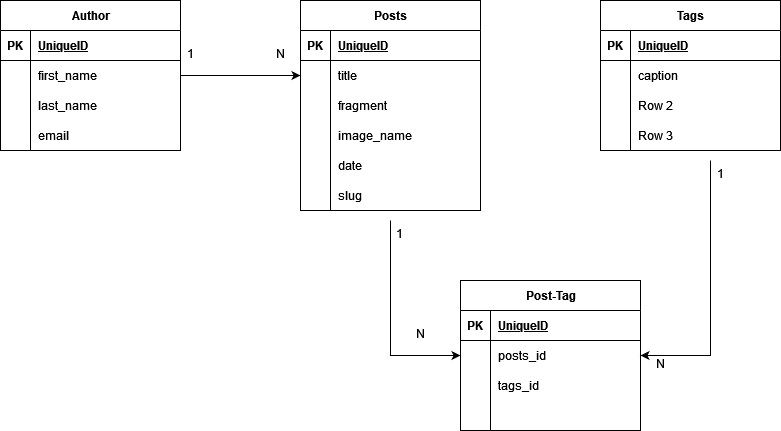

The diagram above was exported from draw.io. Its source (the exported page's mxGraphModel, read from the mxfile embedded in the PNG):
<mxGraphModel dx="1094" dy="705" grid="1" gridSize="10" guides="1" tooltips="1" connect="1" arrows="1" fold="1" page="1" pageScale="1" pageWidth="850" pageHeight="1100" math="0" shadow="0">
  <root>
    <mxCell id="0" />
    <mxCell id="1" parent="0" />
    <mxCell id="strLD8NVMJb76GksN0DQ-13" value="Author" style="shape=table;startSize=30;container=1;collapsible=1;childLayout=tableLayout;fixedRows=1;rowLines=0;fontStyle=1;align=center;resizeLast=1;html=1;" vertex="1" parent="1">
      <mxGeometry y="100" width="180" height="150" as="geometry" />
    </mxCell>
    <mxCell id="strLD8NVMJb76GksN0DQ-14" value="" style="shape=tableRow;horizontal=0;startSize=0;swimlaneHead=0;swimlaneBody=0;fillColor=none;collapsible=0;dropTarget=0;points=[[0,0.5],[1,0.5]];portConstraint=eastwest;top=0;left=0;right=0;bottom=1;" vertex="1" parent="strLD8NVMJb76GksN0DQ-13">
      <mxGeometry y="30" width="180" height="30" as="geometry" />
    </mxCell>
    <mxCell id="strLD8NVMJb76GksN0DQ-15" value="PK" style="shape=partialRectangle;connectable=0;fillColor=none;top=0;left=0;bottom=0;right=0;fontStyle=1;overflow=hidden;whiteSpace=wrap;html=1;" vertex="1" parent="strLD8NVMJb76GksN0DQ-14">
      <mxGeometry width="30" height="30" as="geometry">
        <mxRectangle width="30" height="30" as="alternateBounds" />
      </mxGeometry>
    </mxCell>
    <mxCell id="strLD8NVMJb76GksN0DQ-16" value="UniqueID" style="shape=partialRectangle;connectable=0;fillColor=none;top=0;left=0;bottom=0;right=0;align=left;spacingLeft=6;fontStyle=5;overflow=hidden;whiteSpace=wrap;html=1;" vertex="1" parent="strLD8NVMJb76GksN0DQ-14">
      <mxGeometry x="30" width="150" height="30" as="geometry">
        <mxRectangle width="150" height="30" as="alternateBounds" />
      </mxGeometry>
    </mxCell>
    <mxCell id="strLD8NVMJb76GksN0DQ-17" value="" style="shape=tableRow;horizontal=0;startSize=0;swimlaneHead=0;swimlaneBody=0;fillColor=none;collapsible=0;dropTarget=0;points=[[0,0.5],[1,0.5]];portConstraint=eastwest;top=0;left=0;right=0;bottom=0;" vertex="1" parent="strLD8NVMJb76GksN0DQ-13">
      <mxGeometry y="60" width="180" height="30" as="geometry" />
    </mxCell>
    <mxCell id="strLD8NVMJb76GksN0DQ-18" value="" style="shape=partialRectangle;connectable=0;fillColor=none;top=0;left=0;bottom=0;right=0;editable=1;overflow=hidden;whiteSpace=wrap;html=1;" vertex="1" parent="strLD8NVMJb76GksN0DQ-17">
      <mxGeometry width="30" height="30" as="geometry">
        <mxRectangle width="30" height="30" as="alternateBounds" />
      </mxGeometry>
    </mxCell>
    <mxCell id="strLD8NVMJb76GksN0DQ-19" value="first_name" style="shape=partialRectangle;connectable=0;fillColor=none;top=0;left=0;bottom=0;right=0;align=left;spacingLeft=6;overflow=hidden;whiteSpace=wrap;html=1;" vertex="1" parent="strLD8NVMJb76GksN0DQ-17">
      <mxGeometry x="30" width="150" height="30" as="geometry">
        <mxRectangle width="150" height="30" as="alternateBounds" />
      </mxGeometry>
    </mxCell>
    <mxCell id="strLD8NVMJb76GksN0DQ-20" value="" style="shape=tableRow;horizontal=0;startSize=0;swimlaneHead=0;swimlaneBody=0;fillColor=none;collapsible=0;dropTarget=0;points=[[0,0.5],[1,0.5]];portConstraint=eastwest;top=0;left=0;right=0;bottom=0;" vertex="1" parent="strLD8NVMJb76GksN0DQ-13">
      <mxGeometry y="90" width="180" height="30" as="geometry" />
    </mxCell>
    <mxCell id="strLD8NVMJb76GksN0DQ-21" value="" style="shape=partialRectangle;connectable=0;fillColor=none;top=0;left=0;bottom=0;right=0;editable=1;overflow=hidden;whiteSpace=wrap;html=1;" vertex="1" parent="strLD8NVMJb76GksN0DQ-20">
      <mxGeometry width="30" height="30" as="geometry">
        <mxRectangle width="30" height="30" as="alternateBounds" />
      </mxGeometry>
    </mxCell>
    <mxCell id="strLD8NVMJb76GksN0DQ-22" value="last_name" style="shape=partialRectangle;connectable=0;fillColor=none;top=0;left=0;bottom=0;right=0;align=left;spacingLeft=6;overflow=hidden;whiteSpace=wrap;html=1;" vertex="1" parent="strLD8NVMJb76GksN0DQ-20">
      <mxGeometry x="30" width="150" height="30" as="geometry">
        <mxRectangle width="150" height="30" as="alternateBounds" />
      </mxGeometry>
    </mxCell>
    <mxCell id="strLD8NVMJb76GksN0DQ-23" value="" style="shape=tableRow;horizontal=0;startSize=0;swimlaneHead=0;swimlaneBody=0;fillColor=none;collapsible=0;dropTarget=0;points=[[0,0.5],[1,0.5]];portConstraint=eastwest;top=0;left=0;right=0;bottom=0;" vertex="1" parent="strLD8NVMJb76GksN0DQ-13">
      <mxGeometry y="120" width="180" height="30" as="geometry" />
    </mxCell>
    <mxCell id="strLD8NVMJb76GksN0DQ-24" value="" style="shape=partialRectangle;connectable=0;fillColor=none;top=0;left=0;bottom=0;right=0;editable=1;overflow=hidden;whiteSpace=wrap;html=1;" vertex="1" parent="strLD8NVMJb76GksN0DQ-23">
      <mxGeometry width="30" height="30" as="geometry">
        <mxRectangle width="30" height="30" as="alternateBounds" />
      </mxGeometry>
    </mxCell>
    <mxCell id="strLD8NVMJb76GksN0DQ-25" value="email" style="shape=partialRectangle;connectable=0;fillColor=none;top=0;left=0;bottom=0;right=0;align=left;spacingLeft=6;overflow=hidden;whiteSpace=wrap;html=1;" vertex="1" parent="strLD8NVMJb76GksN0DQ-23">
      <mxGeometry x="30" width="150" height="30" as="geometry">
        <mxRectangle width="150" height="30" as="alternateBounds" />
      </mxGeometry>
    </mxCell>
    <mxCell id="strLD8NVMJb76GksN0DQ-26" value="Posts" style="shape=table;startSize=30;container=1;collapsible=1;childLayout=tableLayout;fixedRows=1;rowLines=0;fontStyle=1;align=center;resizeLast=1;html=1;" vertex="1" parent="1">
      <mxGeometry x="300" y="100" width="180" height="210" as="geometry">
        <mxRectangle x="300" y="100" width="70" height="30" as="alternateBounds" />
      </mxGeometry>
    </mxCell>
    <mxCell id="strLD8NVMJb76GksN0DQ-27" value="" style="shape=tableRow;horizontal=0;startSize=0;swimlaneHead=0;swimlaneBody=0;fillColor=none;collapsible=0;dropTarget=0;points=[[0,0.5],[1,0.5]];portConstraint=eastwest;top=0;left=0;right=0;bottom=1;" vertex="1" parent="strLD8NVMJb76GksN0DQ-26">
      <mxGeometry y="30" width="180" height="30" as="geometry" />
    </mxCell>
    <mxCell id="strLD8NVMJb76GksN0DQ-28" value="PK" style="shape=partialRectangle;connectable=0;fillColor=none;top=0;left=0;bottom=0;right=0;fontStyle=1;overflow=hidden;whiteSpace=wrap;html=1;" vertex="1" parent="strLD8NVMJb76GksN0DQ-27">
      <mxGeometry width="30" height="30" as="geometry">
        <mxRectangle width="30" height="30" as="alternateBounds" />
      </mxGeometry>
    </mxCell>
    <mxCell id="strLD8NVMJb76GksN0DQ-29" value="UniqueID" style="shape=partialRectangle;connectable=0;fillColor=none;top=0;left=0;bottom=0;right=0;align=left;spacingLeft=6;fontStyle=5;overflow=hidden;whiteSpace=wrap;html=1;" vertex="1" parent="strLD8NVMJb76GksN0DQ-27">
      <mxGeometry x="30" width="150" height="30" as="geometry">
        <mxRectangle width="150" height="30" as="alternateBounds" />
      </mxGeometry>
    </mxCell>
    <mxCell id="strLD8NVMJb76GksN0DQ-30" value="" style="shape=tableRow;horizontal=0;startSize=0;swimlaneHead=0;swimlaneBody=0;fillColor=none;collapsible=0;dropTarget=0;points=[[0,0.5],[1,0.5]];portConstraint=eastwest;top=0;left=0;right=0;bottom=0;" vertex="1" parent="strLD8NVMJb76GksN0DQ-26">
      <mxGeometry y="60" width="180" height="30" as="geometry" />
    </mxCell>
    <mxCell id="strLD8NVMJb76GksN0DQ-31" value="" style="shape=partialRectangle;connectable=0;fillColor=none;top=0;left=0;bottom=0;right=0;editable=1;overflow=hidden;whiteSpace=wrap;html=1;" vertex="1" parent="strLD8NVMJb76GksN0DQ-30">
      <mxGeometry width="30" height="30" as="geometry">
        <mxRectangle width="30" height="30" as="alternateBounds" />
      </mxGeometry>
    </mxCell>
    <mxCell id="strLD8NVMJb76GksN0DQ-32" value="title" style="shape=partialRectangle;connectable=0;fillColor=none;top=0;left=0;bottom=0;right=0;align=left;spacingLeft=6;overflow=hidden;whiteSpace=wrap;html=1;" vertex="1" parent="strLD8NVMJb76GksN0DQ-30">
      <mxGeometry x="30" width="150" height="30" as="geometry">
        <mxRectangle width="150" height="30" as="alternateBounds" />
      </mxGeometry>
    </mxCell>
    <mxCell id="strLD8NVMJb76GksN0DQ-33" value="" style="shape=tableRow;horizontal=0;startSize=0;swimlaneHead=0;swimlaneBody=0;fillColor=none;collapsible=0;dropTarget=0;points=[[0,0.5],[1,0.5]];portConstraint=eastwest;top=0;left=0;right=0;bottom=0;" vertex="1" parent="strLD8NVMJb76GksN0DQ-26">
      <mxGeometry y="90" width="180" height="30" as="geometry" />
    </mxCell>
    <mxCell id="strLD8NVMJb76GksN0DQ-34" value="" style="shape=partialRectangle;connectable=0;fillColor=none;top=0;left=0;bottom=0;right=0;editable=1;overflow=hidden;whiteSpace=wrap;html=1;" vertex="1" parent="strLD8NVMJb76GksN0DQ-33">
      <mxGeometry width="30" height="30" as="geometry">
        <mxRectangle width="30" height="30" as="alternateBounds" />
      </mxGeometry>
    </mxCell>
    <mxCell id="strLD8NVMJb76GksN0DQ-35" value="fragment" style="shape=partialRectangle;connectable=0;fillColor=none;top=0;left=0;bottom=0;right=0;align=left;spacingLeft=6;overflow=hidden;whiteSpace=wrap;html=1;" vertex="1" parent="strLD8NVMJb76GksN0DQ-33">
      <mxGeometry x="30" width="150" height="30" as="geometry">
        <mxRectangle width="150" height="30" as="alternateBounds" />
      </mxGeometry>
    </mxCell>
    <mxCell id="strLD8NVMJb76GksN0DQ-36" value="" style="shape=tableRow;horizontal=0;startSize=0;swimlaneHead=0;swimlaneBody=0;fillColor=none;collapsible=0;dropTarget=0;points=[[0,0.5],[1,0.5]];portConstraint=eastwest;top=0;left=0;right=0;bottom=0;" vertex="1" parent="strLD8NVMJb76GksN0DQ-26">
      <mxGeometry y="120" width="180" height="30" as="geometry" />
    </mxCell>
    <mxCell id="strLD8NVMJb76GksN0DQ-37" value="" style="shape=partialRectangle;connectable=0;fillColor=none;top=0;left=0;bottom=0;right=0;editable=1;overflow=hidden;whiteSpace=wrap;html=1;" vertex="1" parent="strLD8NVMJb76GksN0DQ-36">
      <mxGeometry width="30" height="30" as="geometry">
        <mxRectangle width="30" height="30" as="alternateBounds" />
      </mxGeometry>
    </mxCell>
    <mxCell id="strLD8NVMJb76GksN0DQ-38" value="image_name" style="shape=partialRectangle;connectable=0;fillColor=none;top=0;left=0;bottom=0;right=0;align=left;spacingLeft=6;overflow=hidden;whiteSpace=wrap;html=1;" vertex="1" parent="strLD8NVMJb76GksN0DQ-36">
      <mxGeometry x="30" width="150" height="30" as="geometry">
        <mxRectangle width="150" height="30" as="alternateBounds" />
      </mxGeometry>
    </mxCell>
    <mxCell id="strLD8NVMJb76GksN0DQ-52" value="" style="shape=tableRow;horizontal=0;startSize=0;swimlaneHead=0;swimlaneBody=0;fillColor=none;collapsible=0;dropTarget=0;points=[[0,0.5],[1,0.5]];portConstraint=eastwest;top=0;left=0;right=0;bottom=0;" vertex="1" parent="strLD8NVMJb76GksN0DQ-26">
      <mxGeometry y="150" width="180" height="30" as="geometry" />
    </mxCell>
    <mxCell id="strLD8NVMJb76GksN0DQ-53" value="" style="shape=partialRectangle;connectable=0;fillColor=none;top=0;left=0;bottom=0;right=0;editable=1;overflow=hidden;whiteSpace=wrap;html=1;" vertex="1" parent="strLD8NVMJb76GksN0DQ-52">
      <mxGeometry width="30" height="30" as="geometry">
        <mxRectangle width="30" height="30" as="alternateBounds" />
      </mxGeometry>
    </mxCell>
    <mxCell id="strLD8NVMJb76GksN0DQ-54" value="date" style="shape=partialRectangle;connectable=0;fillColor=none;top=0;left=0;bottom=0;right=0;align=left;spacingLeft=6;overflow=hidden;whiteSpace=wrap;html=1;" vertex="1" parent="strLD8NVMJb76GksN0DQ-52">
      <mxGeometry x="30" width="150" height="30" as="geometry">
        <mxRectangle width="150" height="30" as="alternateBounds" />
      </mxGeometry>
    </mxCell>
    <mxCell id="strLD8NVMJb76GksN0DQ-55" value="" style="shape=tableRow;horizontal=0;startSize=0;swimlaneHead=0;swimlaneBody=0;fillColor=none;collapsible=0;dropTarget=0;points=[[0,0.5],[1,0.5]];portConstraint=eastwest;top=0;left=0;right=0;bottom=0;" vertex="1" parent="strLD8NVMJb76GksN0DQ-26">
      <mxGeometry y="180" width="180" height="30" as="geometry" />
    </mxCell>
    <mxCell id="strLD8NVMJb76GksN0DQ-56" value="" style="shape=partialRectangle;connectable=0;fillColor=none;top=0;left=0;bottom=0;right=0;editable=1;overflow=hidden;whiteSpace=wrap;html=1;" vertex="1" parent="strLD8NVMJb76GksN0DQ-55">
      <mxGeometry width="30" height="30" as="geometry">
        <mxRectangle width="30" height="30" as="alternateBounds" />
      </mxGeometry>
    </mxCell>
    <mxCell id="strLD8NVMJb76GksN0DQ-57" value="slug" style="shape=partialRectangle;connectable=0;fillColor=none;top=0;left=0;bottom=0;right=0;align=left;spacingLeft=6;overflow=hidden;whiteSpace=wrap;html=1;" vertex="1" parent="strLD8NVMJb76GksN0DQ-55">
      <mxGeometry x="30" width="150" height="30" as="geometry">
        <mxRectangle width="150" height="30" as="alternateBounds" />
      </mxGeometry>
    </mxCell>
    <mxCell id="strLD8NVMJb76GksN0DQ-39" value="Tags" style="shape=table;startSize=30;container=1;collapsible=1;childLayout=tableLayout;fixedRows=1;rowLines=0;fontStyle=1;align=center;resizeLast=1;html=1;" vertex="1" parent="1">
      <mxGeometry x="600" y="100" width="180" height="150" as="geometry" />
    </mxCell>
    <mxCell id="strLD8NVMJb76GksN0DQ-40" value="" style="shape=tableRow;horizontal=0;startSize=0;swimlaneHead=0;swimlaneBody=0;fillColor=none;collapsible=0;dropTarget=0;points=[[0,0.5],[1,0.5]];portConstraint=eastwest;top=0;left=0;right=0;bottom=1;" vertex="1" parent="strLD8NVMJb76GksN0DQ-39">
      <mxGeometry y="30" width="180" height="30" as="geometry" />
    </mxCell>
    <mxCell id="strLD8NVMJb76GksN0DQ-41" value="PK" style="shape=partialRectangle;connectable=0;fillColor=none;top=0;left=0;bottom=0;right=0;fontStyle=1;overflow=hidden;whiteSpace=wrap;html=1;" vertex="1" parent="strLD8NVMJb76GksN0DQ-40">
      <mxGeometry width="30" height="30" as="geometry">
        <mxRectangle width="30" height="30" as="alternateBounds" />
      </mxGeometry>
    </mxCell>
    <mxCell id="strLD8NVMJb76GksN0DQ-42" value="UniqueID" style="shape=partialRectangle;connectable=0;fillColor=none;top=0;left=0;bottom=0;right=0;align=left;spacingLeft=6;fontStyle=5;overflow=hidden;whiteSpace=wrap;html=1;" vertex="1" parent="strLD8NVMJb76GksN0DQ-40">
      <mxGeometry x="30" width="150" height="30" as="geometry">
        <mxRectangle width="150" height="30" as="alternateBounds" />
      </mxGeometry>
    </mxCell>
    <mxCell id="strLD8NVMJb76GksN0DQ-43" value="" style="shape=tableRow;horizontal=0;startSize=0;swimlaneHead=0;swimlaneBody=0;fillColor=none;collapsible=0;dropTarget=0;points=[[0,0.5],[1,0.5]];portConstraint=eastwest;top=0;left=0;right=0;bottom=0;" vertex="1" parent="strLD8NVMJb76GksN0DQ-39">
      <mxGeometry y="60" width="180" height="30" as="geometry" />
    </mxCell>
    <mxCell id="strLD8NVMJb76GksN0DQ-44" value="" style="shape=partialRectangle;connectable=0;fillColor=none;top=0;left=0;bottom=0;right=0;editable=1;overflow=hidden;whiteSpace=wrap;html=1;" vertex="1" parent="strLD8NVMJb76GksN0DQ-43">
      <mxGeometry width="30" height="30" as="geometry">
        <mxRectangle width="30" height="30" as="alternateBounds" />
      </mxGeometry>
    </mxCell>
    <mxCell id="strLD8NVMJb76GksN0DQ-45" value="caption" style="shape=partialRectangle;connectable=0;fillColor=none;top=0;left=0;bottom=0;right=0;align=left;spacingLeft=6;overflow=hidden;whiteSpace=wrap;html=1;" vertex="1" parent="strLD8NVMJb76GksN0DQ-43">
      <mxGeometry x="30" width="150" height="30" as="geometry">
        <mxRectangle width="150" height="30" as="alternateBounds" />
      </mxGeometry>
    </mxCell>
    <mxCell id="strLD8NVMJb76GksN0DQ-46" value="" style="shape=tableRow;horizontal=0;startSize=0;swimlaneHead=0;swimlaneBody=0;fillColor=none;collapsible=0;dropTarget=0;points=[[0,0.5],[1,0.5]];portConstraint=eastwest;top=0;left=0;right=0;bottom=0;" vertex="1" parent="strLD8NVMJb76GksN0DQ-39">
      <mxGeometry y="90" width="180" height="30" as="geometry" />
    </mxCell>
    <mxCell id="strLD8NVMJb76GksN0DQ-47" value="" style="shape=partialRectangle;connectable=0;fillColor=none;top=0;left=0;bottom=0;right=0;editable=1;overflow=hidden;whiteSpace=wrap;html=1;" vertex="1" parent="strLD8NVMJb76GksN0DQ-46">
      <mxGeometry width="30" height="30" as="geometry">
        <mxRectangle width="30" height="30" as="alternateBounds" />
      </mxGeometry>
    </mxCell>
    <mxCell id="strLD8NVMJb76GksN0DQ-48" value="Row 2" style="shape=partialRectangle;connectable=0;fillColor=none;top=0;left=0;bottom=0;right=0;align=left;spacingLeft=6;overflow=hidden;whiteSpace=wrap;html=1;" vertex="1" parent="strLD8NVMJb76GksN0DQ-46">
      <mxGeometry x="30" width="150" height="30" as="geometry">
        <mxRectangle width="150" height="30" as="alternateBounds" />
      </mxGeometry>
    </mxCell>
    <mxCell id="strLD8NVMJb76GksN0DQ-49" value="" style="shape=tableRow;horizontal=0;startSize=0;swimlaneHead=0;swimlaneBody=0;fillColor=none;collapsible=0;dropTarget=0;points=[[0,0.5],[1,0.5]];portConstraint=eastwest;top=0;left=0;right=0;bottom=0;" vertex="1" parent="strLD8NVMJb76GksN0DQ-39">
      <mxGeometry y="120" width="180" height="30" as="geometry" />
    </mxCell>
    <mxCell id="strLD8NVMJb76GksN0DQ-50" value="" style="shape=partialRectangle;connectable=0;fillColor=none;top=0;left=0;bottom=0;right=0;editable=1;overflow=hidden;whiteSpace=wrap;html=1;" vertex="1" parent="strLD8NVMJb76GksN0DQ-49">
      <mxGeometry width="30" height="30" as="geometry">
        <mxRectangle width="30" height="30" as="alternateBounds" />
      </mxGeometry>
    </mxCell>
    <mxCell id="strLD8NVMJb76GksN0DQ-51" value="Row 3" style="shape=partialRectangle;connectable=0;fillColor=none;top=0;left=0;bottom=0;right=0;align=left;spacingLeft=6;overflow=hidden;whiteSpace=wrap;html=1;" vertex="1" parent="strLD8NVMJb76GksN0DQ-49">
      <mxGeometry x="30" width="150" height="30" as="geometry">
        <mxRectangle width="150" height="30" as="alternateBounds" />
      </mxGeometry>
    </mxCell>
    <mxCell id="strLD8NVMJb76GksN0DQ-58" value="Post-Tag" style="shape=table;startSize=30;container=1;collapsible=1;childLayout=tableLayout;fixedRows=1;rowLines=0;fontStyle=1;align=center;resizeLast=1;html=1;" vertex="1" parent="1">
      <mxGeometry x="460" y="380" width="180" height="150" as="geometry" />
    </mxCell>
    <mxCell id="strLD8NVMJb76GksN0DQ-59" value="" style="shape=tableRow;horizontal=0;startSize=0;swimlaneHead=0;swimlaneBody=0;fillColor=none;collapsible=0;dropTarget=0;points=[[0,0.5],[1,0.5]];portConstraint=eastwest;top=0;left=0;right=0;bottom=1;" vertex="1" parent="strLD8NVMJb76GksN0DQ-58">
      <mxGeometry y="30" width="180" height="30" as="geometry" />
    </mxCell>
    <mxCell id="strLD8NVMJb76GksN0DQ-60" value="PK" style="shape=partialRectangle;connectable=0;fillColor=none;top=0;left=0;bottom=0;right=0;fontStyle=1;overflow=hidden;whiteSpace=wrap;html=1;" vertex="1" parent="strLD8NVMJb76GksN0DQ-59">
      <mxGeometry width="30" height="30" as="geometry">
        <mxRectangle width="30" height="30" as="alternateBounds" />
      </mxGeometry>
    </mxCell>
    <mxCell id="strLD8NVMJb76GksN0DQ-61" value="UniqueID" style="shape=partialRectangle;connectable=0;fillColor=none;top=0;left=0;bottom=0;right=0;align=left;spacingLeft=6;fontStyle=5;overflow=hidden;whiteSpace=wrap;html=1;" vertex="1" parent="strLD8NVMJb76GksN0DQ-59">
      <mxGeometry x="30" width="150" height="30" as="geometry">
        <mxRectangle width="150" height="30" as="alternateBounds" />
      </mxGeometry>
    </mxCell>
    <mxCell id="strLD8NVMJb76GksN0DQ-62" value="" style="shape=tableRow;horizontal=0;startSize=0;swimlaneHead=0;swimlaneBody=0;fillColor=none;collapsible=0;dropTarget=0;points=[[0,0.5],[1,0.5]];portConstraint=eastwest;top=0;left=0;right=0;bottom=0;" vertex="1" parent="strLD8NVMJb76GksN0DQ-58">
      <mxGeometry y="60" width="180" height="30" as="geometry" />
    </mxCell>
    <mxCell id="strLD8NVMJb76GksN0DQ-63" value="" style="shape=partialRectangle;connectable=0;fillColor=none;top=0;left=0;bottom=0;right=0;editable=1;overflow=hidden;whiteSpace=wrap;html=1;" vertex="1" parent="strLD8NVMJb76GksN0DQ-62">
      <mxGeometry width="30" height="30" as="geometry">
        <mxRectangle width="30" height="30" as="alternateBounds" />
      </mxGeometry>
    </mxCell>
    <mxCell id="strLD8NVMJb76GksN0DQ-64" value="posts_id" style="shape=partialRectangle;connectable=0;fillColor=none;top=0;left=0;bottom=0;right=0;align=left;spacingLeft=6;overflow=hidden;whiteSpace=wrap;html=1;" vertex="1" parent="strLD8NVMJb76GksN0DQ-62">
      <mxGeometry x="30" width="150" height="30" as="geometry">
        <mxRectangle width="150" height="30" as="alternateBounds" />
      </mxGeometry>
    </mxCell>
    <mxCell id="strLD8NVMJb76GksN0DQ-65" value="" style="shape=tableRow;horizontal=0;startSize=0;swimlaneHead=0;swimlaneBody=0;fillColor=none;collapsible=0;dropTarget=0;points=[[0,0.5],[1,0.5]];portConstraint=eastwest;top=0;left=0;right=0;bottom=0;" vertex="1" parent="strLD8NVMJb76GksN0DQ-58">
      <mxGeometry y="90" width="180" height="30" as="geometry" />
    </mxCell>
    <mxCell id="strLD8NVMJb76GksN0DQ-66" value="" style="shape=partialRectangle;connectable=0;fillColor=none;top=0;left=0;bottom=0;right=0;editable=1;overflow=hidden;whiteSpace=wrap;html=1;" vertex="1" parent="strLD8NVMJb76GksN0DQ-65">
      <mxGeometry width="30" height="30" as="geometry">
        <mxRectangle width="30" height="30" as="alternateBounds" />
      </mxGeometry>
    </mxCell>
    <mxCell id="strLD8NVMJb76GksN0DQ-67" value="tags_id" style="shape=partialRectangle;connectable=0;fillColor=none;top=0;left=0;bottom=0;right=0;align=left;spacingLeft=6;overflow=hidden;whiteSpace=wrap;html=1;" vertex="1" parent="strLD8NVMJb76GksN0DQ-65">
      <mxGeometry x="30" width="150" height="30" as="geometry">
        <mxRectangle width="150" height="30" as="alternateBounds" />
      </mxGeometry>
    </mxCell>
    <mxCell id="strLD8NVMJb76GksN0DQ-68" value="" style="shape=tableRow;horizontal=0;startSize=0;swimlaneHead=0;swimlaneBody=0;fillColor=none;collapsible=0;dropTarget=0;points=[[0,0.5],[1,0.5]];portConstraint=eastwest;top=0;left=0;right=0;bottom=0;" vertex="1" parent="strLD8NVMJb76GksN0DQ-58">
      <mxGeometry y="120" width="180" height="30" as="geometry" />
    </mxCell>
    <mxCell id="strLD8NVMJb76GksN0DQ-69" value="" style="shape=partialRectangle;connectable=0;fillColor=none;top=0;left=0;bottom=0;right=0;editable=1;overflow=hidden;whiteSpace=wrap;html=1;" vertex="1" parent="strLD8NVMJb76GksN0DQ-68">
      <mxGeometry width="30" height="30" as="geometry">
        <mxRectangle width="30" height="30" as="alternateBounds" />
      </mxGeometry>
    </mxCell>
    <mxCell id="strLD8NVMJb76GksN0DQ-70" value="" style="shape=partialRectangle;connectable=0;fillColor=none;top=0;left=0;bottom=0;right=0;align=left;spacingLeft=6;overflow=hidden;whiteSpace=wrap;html=1;" vertex="1" parent="strLD8NVMJb76GksN0DQ-68">
      <mxGeometry x="30" width="150" height="30" as="geometry">
        <mxRectangle width="150" height="30" as="alternateBounds" />
      </mxGeometry>
    </mxCell>
    <mxCell id="strLD8NVMJb76GksN0DQ-72" style="edgeStyle=orthogonalEdgeStyle;rounded=0;orthogonalLoop=1;jettySize=auto;html=1;exitX=1;exitY=0.5;exitDx=0;exitDy=0;entryX=0;entryY=0.5;entryDx=0;entryDy=0;" edge="1" parent="1" source="strLD8NVMJb76GksN0DQ-17" target="strLD8NVMJb76GksN0DQ-30">
      <mxGeometry relative="1" as="geometry" />
    </mxCell>
    <mxCell id="strLD8NVMJb76GksN0DQ-75" style="edgeStyle=orthogonalEdgeStyle;rounded=0;orthogonalLoop=1;jettySize=auto;html=1;entryX=0;entryY=0.5;entryDx=0;entryDy=0;" edge="1" parent="1" target="strLD8NVMJb76GksN0DQ-62">
      <mxGeometry relative="1" as="geometry">
        <mxPoint x="390" y="320" as="sourcePoint" />
        <mxPoint x="440" y="420" as="targetPoint" />
        <Array as="points">
          <mxPoint x="390" y="455" />
        </Array>
      </mxGeometry>
    </mxCell>
    <mxCell id="strLD8NVMJb76GksN0DQ-76" style="edgeStyle=orthogonalEdgeStyle;rounded=0;orthogonalLoop=1;jettySize=auto;html=1;entryX=1;entryY=0.5;entryDx=0;entryDy=0;" edge="1" parent="1" target="strLD8NVMJb76GksN0DQ-58">
      <mxGeometry relative="1" as="geometry">
        <mxPoint x="710" y="260" as="sourcePoint" />
        <mxPoint x="770" y="445" as="targetPoint" />
        <Array as="points">
          <mxPoint x="710" y="455" />
        </Array>
      </mxGeometry>
    </mxCell>
    <mxCell id="strLD8NVMJb76GksN0DQ-77" value="1" style="text;strokeColor=none;fillColor=none;spacingLeft=4;spacingRight=4;overflow=hidden;rotatable=0;points=[[0,0.5],[1,0.5]];portConstraint=eastwest;fontSize=12;whiteSpace=wrap;html=1;" vertex="1" parent="1">
      <mxGeometry x="390" y="320" width="40" height="30" as="geometry" />
    </mxCell>
    <mxCell id="strLD8NVMJb76GksN0DQ-78" value="1" style="text;html=1;align=center;verticalAlign=middle;resizable=0;points=[];autosize=1;strokeColor=none;fillColor=none;" vertex="1" parent="1">
      <mxGeometry x="175" y="138" width="30" height="30" as="geometry" />
    </mxCell>
    <mxCell id="strLD8NVMJb76GksN0DQ-79" value="N" style="text;html=1;align=center;verticalAlign=middle;resizable=0;points=[];autosize=1;strokeColor=none;fillColor=none;" vertex="1" parent="1">
      <mxGeometry x="265" y="138" width="30" height="30" as="geometry" />
    </mxCell>
    <mxCell id="strLD8NVMJb76GksN0DQ-80" value="N" style="text;html=1;align=center;verticalAlign=middle;resizable=0;points=[];autosize=1;strokeColor=none;fillColor=none;" vertex="1" parent="1">
      <mxGeometry x="405" y="418" width="30" height="30" as="geometry" />
    </mxCell>
    <mxCell id="strLD8NVMJb76GksN0DQ-81" value="1" style="text;html=1;align=center;verticalAlign=middle;resizable=0;points=[];autosize=1;strokeColor=none;fillColor=none;" vertex="1" parent="1">
      <mxGeometry x="705" y="258" width="30" height="30" as="geometry" />
    </mxCell>
    <mxCell id="strLD8NVMJb76GksN0DQ-82" value="N" style="text;html=1;align=center;verticalAlign=middle;resizable=0;points=[];autosize=1;strokeColor=none;fillColor=none;" vertex="1" parent="1">
      <mxGeometry x="645" y="448" width="30" height="30" as="geometry" />
    </mxCell>
  </root>
</mxGraphModel>